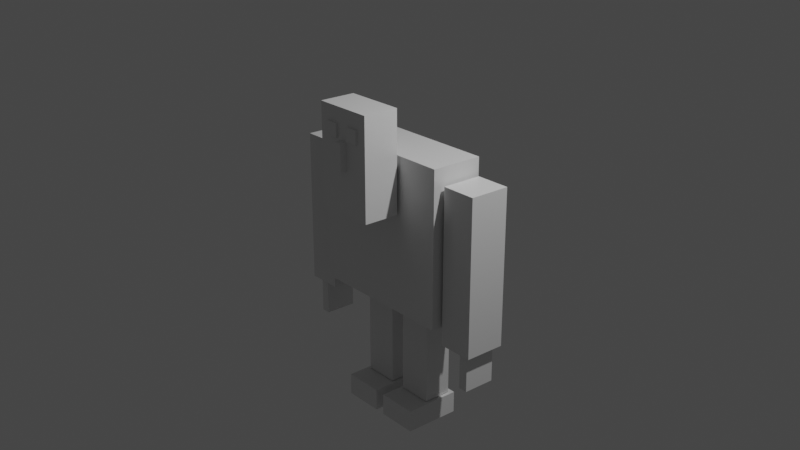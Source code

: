 # Source: persone_With_a_monster_1.blend  (saved by Blender 2.93.21; exported with 4.5.12 LTS)
import bpy
from mathutils import Matrix  # noqa: F401  (used for matrix-valued properties, if any)

bpy.ops.wm.read_factory_settings(use_empty=True)
scene = bpy.context.scene
scene.name = 'Scene'

# ---- collections
col_person = bpy.data.collections.new('Person'); scene.collection.children.link(col_person)
col_head = bpy.data.collections.new('Head'); col_person.children.link(col_head)
col_body = bpy.data.collections.new('body'); col_person.children.link(col_body)
col_scene_things = bpy.data.collections.new('Scene things'); col_person.children.link(col_scene_things)

# ---- materials (node trees are filled in below, after node groups)
mat_material = bpy.data.materials.new('Material')
mat_material.alpha_threshold = 0.0
mat_material.use_transparent_shadow = False
mat_material.line_color = (0.0, 0.0, 0.0, 1.0)

# ---- material node trees
mat_material.use_nodes = True; mat_material.node_tree.nodes.clear()
_N = mat_material.node_tree.nodes; _L = mat_material.node_tree.links
n0 = _N.new('ShaderNodeOutputMaterial'); n0.name = 'Material Output'; n0.location = (300, 300)
n1 = _N.new('ShaderNodeBsdfPrincipled'); n1.name = 'Principled BSDF'; n1.location = (10, 300)
n1.distribution = 'GGX'
n1.subsurface_method = 'BURLEY'
n1.inputs[2].default_value = 0.4
n1.inputs[3].default_value = 1.45
n1.inputs[27].default_value = (0.0, 0.0, 0.0, 1.0)
n1.inputs[28].default_value = 1.0
_L.new(n1.outputs[0], n0.inputs[0])
n0.is_active_output = True

# ---- world
world_world = bpy.data.worlds.new('World'); scene.world = world_world
world_world.use_nodes = True; world_world.node_tree.nodes.clear()
_N = world_world.node_tree.nodes; _L = world_world.node_tree.links
n0 = _N.new('ShaderNodeOutputWorld'); n0.name = 'World Output'; n0.location = (300, 300)
n1 = _N.new('ShaderNodeBackground'); n1.name = 'Background'; n1.location = (10, 300)
n1.inputs[0].default_value = (0.05088, 0.05088, 0.05088, 1.0)
_L.new(n1.outputs[0], n0.inputs[0])
n0.is_active_output = True
world_world.color = (0.05088, 0.05088, 0.05088)
world_world.use_sun_shadow = False
world_world.sun_shadow_jitter_overblur = 0.0

# ---- cameras
cam_camera = bpy.data.cameras.new('Camera')
cam_camera.clip_end = 100.0
cam_camera.ortho_scale = 7.314

# ---- lights
light_light = bpy.data.lights.new('Light', 'POINT')
light_light.transmission_factor = 0.0
light_light.energy = 1000.0
light_light.shadow_soft_size = 0.1
light_light.shadow_maximum_resolution = 0.006
light_light.use_absolute_resolution = True

# ---- meshes
me_cube_001 = bpy.data.meshes.new('Cube.001')
me_cube_001.from_pydata([(1.0, 1.0, 1.0), (1.0, 1.0, -1.0), (1.0, -1.0, 1.0), (1.0, -1.0, -1.0), (-1.0, 1.0, 1.0), (-1.0, 1.0, -1.0), (-1.0, -1.0, 1.0), (-1.0, -1.0, -1.0)], [], [(0, 4, 6, 2), (3, 2, 6, 7), (7, 6, 4, 5), (5, 1, 3, 7), (1, 0, 2, 3), (5, 4, 0, 1)])
_uv = me_cube_001.uv_layers.new(name='UVMap')
_uv.uv.foreach_set('vector', [0.625, 0.5, 0.875, 0.5, 0.875, 0.75, 0.625, 0.75, 0.375, 0.75, 0.625, 0.75, 0.625, 1.0, 0.375, 1.0, 0.375, 0.0, 0.625, 0.0, 0.625, 0.25, 0.375, 0.25, 0.125, 0.5, 0.375, 0.5, 0.375, 0.75, 0.125, 0.75, 0.375, 0.5, 0.625, 0.5, 0.625, 0.75, 0.375, 0.75, 0.375, 0.25, 0.625, 0.25, 0.625, 0.5, 0.375, 0.5])
me_cube_001.materials.append(mat_material)
me_cube_001.use_remesh_preserve_volume = False
me_cube_001.use_remesh_preserve_attributes = False
me_cube_001.use_mirror_vertex_groups = False
me_cube_001.update()
me_cube_018 = bpy.data.meshes.new('Cube.018')
me_cube_018.from_pydata([(-1.0, -1.0, -1.0), (-1.0, -1.0, 1.0), (-1.0, 1.0, -1.0), (-1.0, 1.0, 1.0), (1.0, -1.0, -1.0), (1.0, -1.0, 1.0), (1.0, 1.0, -1.0), (1.0, 1.0, 1.0)], [], [(0, 1, 3, 2), (2, 3, 7, 6), (6, 7, 5, 4), (4, 5, 1, 0), (2, 6, 4, 0), (7, 3, 1, 5)])
_uv = me_cube_018.uv_layers.new(name='UVMap')
_uv.uv.foreach_set('vector', [0.375, 0.0, 0.625, 0.0, 0.625, 0.25, 0.375, 0.25, 0.375, 0.25, 0.625, 0.25, 0.625, 0.5, 0.375, 0.5, 0.375, 0.5, 0.625, 0.5, 0.625, 0.75, 0.375, 0.75, 0.375, 0.75, 0.625, 0.75, 0.625, 1.0, 0.375, 1.0, 0.125, 0.5, 0.375, 0.5, 0.375, 0.75, 0.125, 0.75, 0.625, 0.5, 0.875, 0.5, 0.875, 0.75, 0.625, 0.75])
me_cube_018.use_remesh_fix_poles = True
me_cube_018.use_remesh_preserve_attributes = False
me_cube_018.update()
me_cube_017 = bpy.data.meshes.new('Cube.017')
me_cube_017.from_pydata([(-1.0, -1.0, -1.0), (-1.0, -1.0, 1.0), (-1.0, 1.0, -1.0), (-1.0, 1.0, 1.0), (1.0, -1.0, -1.0), (1.0, -1.0, 1.0), (1.0, 1.0, -1.0), (1.0, 1.0, 1.0)], [], [(0, 1, 3, 2), (2, 3, 7, 6), (6, 7, 5, 4), (4, 5, 1, 0), (2, 6, 4, 0), (7, 3, 1, 5)])
_uv = me_cube_017.uv_layers.new(name='UVMap')
_uv.uv.foreach_set('vector', [0.375, 0.0, 0.625, 0.0, 0.625, 0.25, 0.375, 0.25, 0.375, 0.25, 0.625, 0.25, 0.625, 0.5, 0.375, 0.5, 0.375, 0.5, 0.625, 0.5, 0.625, 0.75, 0.375, 0.75, 0.375, 0.75, 0.625, 0.75, 0.625, 1.0, 0.375, 1.0, 0.125, 0.5, 0.375, 0.5, 0.375, 0.75, 0.125, 0.75, 0.625, 0.5, 0.875, 0.5, 0.875, 0.75, 0.625, 0.75])
me_cube_017.use_remesh_fix_poles = True
me_cube_017.use_remesh_preserve_attributes = False
me_cube_017.update()
me_cube_019 = bpy.data.meshes.new('Cube.019')
me_cube_019.from_pydata([(-1.0, -1.0, -1.0), (-1.0, -1.0, 1.0), (-1.0, 1.0, -1.0), (-1.0, 1.0, 1.0), (1.0, -1.0, -1.0), (1.0, -1.0, 1.0), (1.0, 1.0, -1.0), (1.0, 1.0, 1.0)], [], [(0, 1, 3, 2), (2, 3, 7, 6), (6, 7, 5, 4), (4, 5, 1, 0), (2, 6, 4, 0), (7, 3, 1, 5)])
_uv = me_cube_019.uv_layers.new(name='UVMap')
_uv.uv.foreach_set('vector', [0.375, 0.0, 0.625, 0.0, 0.625, 0.25, 0.375, 0.25, 0.375, 0.25, 0.625, 0.25, 0.625, 0.5, 0.375, 0.5, 0.375, 0.5, 0.625, 0.5, 0.625, 0.75, 0.375, 0.75, 0.375, 0.75, 0.625, 0.75, 0.625, 1.0, 0.375, 1.0, 0.125, 0.5, 0.375, 0.5, 0.375, 0.75, 0.125, 0.75, 0.625, 0.5, 0.875, 0.5, 0.875, 0.75, 0.625, 0.75])
me_cube_019.use_remesh_fix_poles = True
me_cube_019.use_remesh_preserve_attributes = False
me_cube_019.update()
me_cube = bpy.data.meshes.new('Cube')
me_cube.from_pydata([(1.0, 1.0, 1.0), (1.0, 1.0, -1.0), (1.0, -1.0, 1.0), (1.0, -1.0, -1.0), (-1.0, 1.0, 1.0), (-1.0, 1.0, -1.0), (-1.0, -1.0, 1.0), (-1.0, -1.0, -1.0)], [], [(0, 4, 6, 2), (3, 2, 6, 7), (7, 6, 4, 5), (5, 1, 3, 7), (1, 0, 2, 3), (5, 4, 0, 1)])
_uv = me_cube.uv_layers.new(name='UVMap')
_uv.uv.foreach_set('vector', [0.625, 0.5, 0.875, 0.5, 0.875, 0.75, 0.625, 0.75, 0.375, 0.75, 0.625, 0.75, 0.625, 1.0, 0.375, 1.0, 0.375, 0.0, 0.625, 0.0, 0.625, 0.25, 0.375, 0.25, 0.125, 0.5, 0.375, 0.5, 0.375, 0.75, 0.125, 0.75, 0.375, 0.5, 0.625, 0.5, 0.625, 0.75, 0.375, 0.75, 0.375, 0.25, 0.625, 0.25, 0.625, 0.5, 0.375, 0.5])
me_cube.materials.append(mat_material)
me_cube.use_remesh_preserve_volume = False
me_cube.use_remesh_preserve_attributes = False
me_cube.use_mirror_vertex_groups = False
me_cube.update()
me_cube_002 = bpy.data.meshes.new('Cube.002')
me_cube_002.from_pydata([(1.0, 1.0, 1.0), (1.0, 1.0, -1.0), (1.0, -1.0, 1.0), (1.0, -1.0, -1.0), (-1.0, 1.0, 1.0), (-1.0, 1.0, -1.0), (-1.0, -1.0, 1.0), (-1.0, -1.0, -1.0)], [], [(0, 4, 6, 2), (3, 2, 6, 7), (7, 6, 4, 5), (5, 1, 3, 7), (1, 0, 2, 3), (5, 4, 0, 1)])
_uv = me_cube_002.uv_layers.new(name='UVMap')
_uv.uv.foreach_set('vector', [0.625, 0.5, 0.875, 0.5, 0.875, 0.75, 0.625, 0.75, 0.375, 0.75, 0.625, 0.75, 0.625, 1.0, 0.375, 1.0, 0.375, 0.0, 0.625, 0.0, 0.625, 0.25, 0.375, 0.25, 0.125, 0.5, 0.375, 0.5, 0.375, 0.75, 0.125, 0.75, 0.375, 0.5, 0.625, 0.5, 0.625, 0.75, 0.375, 0.75, 0.375, 0.25, 0.625, 0.25, 0.625, 0.5, 0.375, 0.5])
me_cube_002.materials.append(mat_material)
me_cube_002.use_remesh_preserve_volume = False
me_cube_002.use_remesh_preserve_attributes = False
me_cube_002.use_mirror_vertex_groups = False
me_cube_002.update()
me_cube_004 = bpy.data.meshes.new('Cube.004')
me_cube_004.from_pydata([(1.0, 1.0, 1.0), (1.0, 1.0, -1.0), (1.0, -1.0, 1.0), (1.0, -1.0, -1.0), (-1.0, 1.0, 1.0), (-1.0, 1.0, -1.0), (-1.0, -1.0, 1.0), (-1.0, -1.0, -1.0)], [], [(0, 4, 6, 2), (3, 2, 6, 7), (7, 6, 4, 5), (5, 1, 3, 7), (1, 0, 2, 3), (5, 4, 0, 1)])
_uv = me_cube_004.uv_layers.new(name='UVMap')
_uv.uv.foreach_set('vector', [0.625, 0.5, 0.875, 0.5, 0.875, 0.75, 0.625, 0.75, 0.375, 0.75, 0.625, 0.75, 0.625, 1.0, 0.375, 1.0, 0.375, 0.0, 0.625, 0.0, 0.625, 0.25, 0.375, 0.25, 0.125, 0.5, 0.375, 0.5, 0.375, 0.75, 0.125, 0.75, 0.375, 0.5, 0.625, 0.5, 0.625, 0.75, 0.375, 0.75, 0.375, 0.25, 0.625, 0.25, 0.625, 0.5, 0.375, 0.5])
me_cube_004.materials.append(mat_material)
me_cube_004.use_remesh_preserve_volume = False
me_cube_004.use_remesh_preserve_attributes = False
me_cube_004.use_mirror_vertex_groups = False
me_cube_004.update()
me_cube_014 = bpy.data.meshes.new('Cube.014')
me_cube_014.from_pydata([(1.0, 1.0, 1.0), (1.0, 1.0, -1.0), (1.0, -1.0, 1.0), (1.0, -1.0, -1.0), (-1.0, 1.0, 1.0), (-1.0, 1.0, -1.0), (-1.0, -1.0, 1.0), (-1.0, -1.0, -1.0)], [], [(0, 4, 6, 2), (3, 2, 6, 7), (7, 6, 4, 5), (5, 1, 3, 7), (1, 0, 2, 3), (5, 4, 0, 1)])
_uv = me_cube_014.uv_layers.new(name='UVMap')
_uv.uv.foreach_set('vector', [0.625, 0.5, 0.875, 0.5, 0.875, 0.75, 0.625, 0.75, 0.375, 0.75, 0.625, 0.75, 0.625, 1.0, 0.375, 1.0, 0.375, 0.0, 0.625, 0.0, 0.625, 0.25, 0.375, 0.25, 0.125, 0.5, 0.375, 0.5, 0.375, 0.75, 0.125, 0.75, 0.375, 0.5, 0.625, 0.5, 0.625, 0.75, 0.375, 0.75, 0.375, 0.25, 0.625, 0.25, 0.625, 0.5, 0.375, 0.5])
me_cube_014.materials.append(mat_material)
me_cube_014.use_remesh_preserve_volume = False
me_cube_014.use_remesh_preserve_attributes = False
me_cube_014.use_mirror_vertex_groups = False
me_cube_014.update()
me_cube_016 = bpy.data.meshes.new('Cube.016')
me_cube_016.from_pydata([(1.0, 1.0, 1.0), (1.0, 1.0, -1.0), (1.0, -1.0, 1.0), (1.0, -1.0, -1.0), (-1.0, 1.0, 1.0), (-1.0, 1.0, -1.0), (-1.0, -1.0, 1.0), (-1.0, -1.0, -1.0)], [], [(0, 4, 6, 2), (3, 2, 6, 7), (7, 6, 4, 5), (5, 1, 3, 7), (1, 0, 2, 3), (5, 4, 0, 1)])
_uv = me_cube_016.uv_layers.new(name='UVMap')
_uv.uv.foreach_set('vector', [0.625, 0.5, 0.875, 0.5, 0.875, 0.75, 0.625, 0.75, 0.375, 0.75, 0.625, 0.75, 0.625, 1.0, 0.375, 1.0, 0.375, 0.0, 0.625, 0.0, 0.625, 0.25, 0.375, 0.25, 0.125, 0.5, 0.375, 0.5, 0.375, 0.75, 0.125, 0.75, 0.375, 0.5, 0.625, 0.5, 0.625, 0.75, 0.375, 0.75, 0.375, 0.25, 0.625, 0.25, 0.625, 0.5, 0.375, 0.5])
me_cube_016.materials.append(mat_material)
me_cube_016.use_remesh_preserve_volume = False
me_cube_016.use_remesh_preserve_attributes = False
me_cube_016.use_mirror_vertex_groups = False
me_cube_016.update()
me_cube_008 = bpy.data.meshes.new('Cube.008')
me_cube_008.from_pydata([(1.0, 1.0, 1.0), (1.0, 1.0, -1.0), (1.0, -1.0, 1.0), (1.0, -1.0, -1.0), (-1.0, 1.0, 1.0), (-1.0, 1.0, -1.0), (-1.0, -1.0, 1.0), (-1.0, -1.0, -1.0)], [], [(0, 4, 6, 2), (3, 2, 6, 7), (7, 6, 4, 5), (5, 1, 3, 7), (1, 0, 2, 3), (5, 4, 0, 1)])
_uv = me_cube_008.uv_layers.new(name='UVMap')
_uv.uv.foreach_set('vector', [0.625, 0.5, 0.875, 0.5, 0.875, 0.75, 0.625, 0.75, 0.375, 0.75, 0.625, 0.75, 0.625, 1.0, 0.375, 1.0, 0.375, 0.0, 0.625, 0.0, 0.625, 0.25, 0.375, 0.25, 0.125, 0.5, 0.375, 0.5, 0.375, 0.75, 0.125, 0.75, 0.375, 0.5, 0.625, 0.5, 0.625, 0.75, 0.375, 0.75, 0.375, 0.25, 0.625, 0.25, 0.625, 0.5, 0.375, 0.5])
me_cube_008.materials.append(mat_material)
me_cube_008.use_remesh_preserve_volume = False
me_cube_008.use_remesh_preserve_attributes = False
me_cube_008.use_mirror_vertex_groups = False
me_cube_008.update()
me_cube_009 = bpy.data.meshes.new('Cube.009')
me_cube_009.from_pydata([(1.0, 1.0, 1.0), (1.0, 1.0, -1.0), (1.0, -1.0, 1.0), (1.0, -1.0, -1.0), (-1.0, 1.0, 1.0), (-1.0, 1.0, -1.0), (-1.0, -1.0, 1.0), (-1.0, -1.0, -1.0)], [], [(0, 4, 6, 2), (3, 2, 6, 7), (7, 6, 4, 5), (5, 1, 3, 7), (1, 0, 2, 3), (5, 4, 0, 1)])
_uv = me_cube_009.uv_layers.new(name='UVMap')
_uv.uv.foreach_set('vector', [0.625, 0.5, 0.875, 0.5, 0.875, 0.75, 0.625, 0.75, 0.375, 0.75, 0.625, 0.75, 0.625, 1.0, 0.375, 1.0, 0.375, 0.0, 0.625, 0.0, 0.625, 0.25, 0.375, 0.25, 0.125, 0.5, 0.375, 0.5, 0.375, 0.75, 0.125, 0.75, 0.375, 0.5, 0.625, 0.5, 0.625, 0.75, 0.375, 0.75, 0.375, 0.25, 0.625, 0.25, 0.625, 0.5, 0.375, 0.5])
me_cube_009.materials.append(mat_material)
me_cube_009.use_remesh_preserve_volume = False
me_cube_009.use_remesh_preserve_attributes = False
me_cube_009.use_mirror_vertex_groups = False
me_cube_009.update()
me_cube_013 = bpy.data.meshes.new('Cube.013')
me_cube_013.from_pydata([(1.0, 1.0, 1.0), (1.0, 1.0, -1.0), (1.0, -1.0, 1.0), (1.0, -1.0, -1.0), (-1.0, 1.0, 1.0), (-1.0, 1.0, -1.0), (-1.0, -1.0, 1.0), (-1.0, -1.0, -1.0)], [], [(0, 4, 6, 2), (3, 2, 6, 7), (7, 6, 4, 5), (5, 1, 3, 7), (1, 0, 2, 3), (5, 4, 0, 1)])
_uv = me_cube_013.uv_layers.new(name='UVMap')
_uv.uv.foreach_set('vector', [0.625, 0.5, 0.875, 0.5, 0.875, 0.75, 0.625, 0.75, 0.375, 0.75, 0.625, 0.75, 0.625, 1.0, 0.375, 1.0, 0.375, 0.0, 0.625, 0.0, 0.625, 0.25, 0.375, 0.25, 0.125, 0.5, 0.375, 0.5, 0.375, 0.75, 0.125, 0.75, 0.375, 0.5, 0.625, 0.5, 0.625, 0.75, 0.375, 0.75, 0.375, 0.25, 0.625, 0.25, 0.625, 0.5, 0.375, 0.5])
me_cube_013.materials.append(mat_material)
me_cube_013.use_remesh_preserve_volume = False
me_cube_013.use_remesh_preserve_attributes = False
me_cube_013.use_mirror_vertex_groups = False
me_cube_013.update()
me_cube_012 = bpy.data.meshes.new('Cube.012')
me_cube_012.from_pydata([(1.0, 1.0, 1.0), (1.0, 1.0, -1.0), (1.0, -1.0, 1.0), (1.0, -1.0, -1.0), (-1.0, 1.0, 1.0), (-1.0, 1.0, -1.0), (-1.0, -1.0, 1.0), (-1.0, -1.0, -1.0)], [], [(0, 4, 6, 2), (3, 2, 6, 7), (7, 6, 4, 5), (5, 1, 3, 7), (1, 0, 2, 3), (5, 4, 0, 1)])
_uv = me_cube_012.uv_layers.new(name='UVMap')
_uv.uv.foreach_set('vector', [0.625, 0.5, 0.875, 0.5, 0.875, 0.75, 0.625, 0.75, 0.375, 0.75, 0.625, 0.75, 0.625, 1.0, 0.375, 1.0, 0.375, 0.0, 0.625, 0.0, 0.625, 0.25, 0.375, 0.25, 0.125, 0.5, 0.375, 0.5, 0.375, 0.75, 0.125, 0.75, 0.375, 0.5, 0.625, 0.5, 0.625, 0.75, 0.375, 0.75, 0.375, 0.25, 0.625, 0.25, 0.625, 0.5, 0.375, 0.5])
me_cube_012.materials.append(mat_material)
me_cube_012.use_remesh_preserve_volume = False
me_cube_012.use_remesh_preserve_attributes = False
me_cube_012.use_mirror_vertex_groups = False
me_cube_012.update()

# ---- objects
ob_head = bpy.data.objects.new('head', me_cube_001)
ob_left_eye = bpy.data.objects.new('Left-eye', me_cube_018)
ob_right_eye = bpy.data.objects.new('right-eye', me_cube_017)
ob_nose = bpy.data.objects.new('Nose', me_cube_019)
ob_body = bpy.data.objects.new('body', me_cube)
ob_left_arm = bpy.data.objects.new('left-arm', me_cube_002)
ob_right_arm = bpy.data.objects.new('right-arm', me_cube_004)
ob_left_hand = bpy.data.objects.new('left-hand', me_cube_014)
ob_right_hand = bpy.data.objects.new('right-hand', me_cube_016)
ob_left_leg = bpy.data.objects.new('left-leg', me_cube_008)
ob_right_leg = bpy.data.objects.new('right-leg', me_cube_009)
ob_left_foot = bpy.data.objects.new('left-foot', me_cube_013)
ob_right_foot = bpy.data.objects.new('right-foot', me_cube_012)
ob_camera = bpy.data.objects.new('Camera', cam_camera)
ob_light = bpy.data.objects.new('Light', light_light)

# ---- transforms, parenting, visibility, modifiers, constraints
ob_head.location = (-5.439e-17, -0.6027, 0.9254)
ob_head.scale = (0.3964, 0.232, 0.6451)
ob_head.lock_rotations_4d = False
ob_head.empty_display_type = 'ARROWS'
ob_head.lineart.crease_threshold = 0.0
ob_left_eye.location = (0.1815, -0.8409, 1.29)
ob_left_eye.scale = (0.08463, 0.02437, 0.08463)
ob_right_eye.location = (-0.1755, -0.8409, 1.29)
ob_right_eye.scale = (0.08463, 0.02437, 0.08463)
ob_nose.location = (0.005697, -0.8156, 1.006)
ob_nose.scale = (0.05325, 0.1039, 0.1739)
ob_body.location = (0.0, 0.0, 0.0)
ob_body.scale = (1.0, 0.3397, 1.0)
ob_body.lock_rotations_4d = False
ob_body.empty_display_type = 'ARROWS'
ob_body.lineart.crease_threshold = 0.0
ob_left_arm.location = (1.269, 0.03938, -0.2177)
ob_left_arm.scale = (0.2274, 0.2639, 1.0)
ob_left_arm.lock_rotations_4d = False
ob_left_arm.empty_display_type = 'ARROWS'
ob_left_arm.lineart.crease_threshold = 0.0
ob_right_arm.location = (-1.263, 0.0315, -0.2177)
ob_right_arm.scale = (0.2274, 0.2639, 1.0)
ob_right_arm.lock_rotations_4d = False
ob_right_arm.empty_display_type = 'ARROWS'
ob_right_arm.lineart.crease_threshold = 0.0
ob_left_hand.location = (1.355, 0.03938, -1.462)
ob_left_hand.scale = (0.05928, 0.2075, 0.2402)
ob_left_hand.lock_rotations_4d = False
ob_left_hand.empty_display_type = 'ARROWS'
ob_left_hand.lineart.crease_threshold = 0.0
ob_right_hand.location = (-1.33, 0.0315, -1.462)
ob_right_hand.scale = (0.05928, 0.2075, 0.2402)
ob_right_hand.lock_rotations_4d = False
ob_right_hand.empty_display_type = 'ARROWS'
ob_right_hand.lineart.crease_threshold = 0.0
ob_left_leg.location = (0.3306, 0.1553, -1.654)
ob_left_leg.scale = (0.2274, 0.1853, 0.6371)
ob_left_leg.lock_rotations_4d = False
ob_left_leg.empty_display_type = 'ARROWS'
ob_left_leg.lineart.crease_threshold = 0.0
ob_right_leg.location = (-0.331, 0.1553, -1.654)
ob_right_leg.scale = (0.2274, 0.1853, 0.6371)
ob_right_leg.lock_rotations_4d = False
ob_right_leg.empty_display_type = 'ARROWS'
ob_right_leg.lineart.crease_threshold = 0.0
ob_left_foot.location = (0.3345, 0.03712, -2.442)
ob_left_foot.rotation_euler = (1.571, -0.0, 0.0)
ob_left_foot.scale = (0.2665, 0.1434, 0.3667)
ob_left_foot.lock_rotations_4d = False
ob_left_foot.empty_display_type = 'ARROWS'
ob_left_foot.lineart.crease_threshold = 0.0
ob_right_foot.location = (-0.3349, 0.03712, -2.442)
ob_right_foot.rotation_euler = (1.571, -0.0, 0.0)
ob_right_foot.scale = (0.2665, 0.1434, 0.3667)
ob_right_foot.lock_rotations_4d = False
ob_right_foot.empty_display_type = 'ARROWS'
ob_right_foot.lineart.crease_threshold = 0.0
ob_camera.location = (9.562, -8.046, 5.137)
ob_camera.rotation_euler = (1.176, -1.305e-07, 0.8708)
ob_camera.lock_rotations_4d = False
ob_camera.empty_display_type = 'ARROWS'
ob_camera.color = (0.0, 0.0, 0.0, 0.0)
ob_camera.display_type = 'WIRE'
ob_camera.lineart.crease_threshold = 0.0
ob_light.location = (4.076, 1.005, 5.904)
ob_light.rotation_euler = (0.6503, 0.05522, 1.866)
ob_light.lock_rotations_4d = False
ob_light.empty_display_type = 'ARROWS'
ob_light.color = (0.0, 0.0, 0.0, 0.0)
ob_light.lineart.crease_threshold = 0.0

# ---- collection membership
col_head.objects.link(ob_head)
col_head.objects.link(ob_left_eye)
col_head.objects.link(ob_right_eye)
col_head.objects.link(ob_nose)
col_body.objects.link(ob_body)
col_body.objects.link(ob_left_arm)
col_body.objects.link(ob_right_arm)
col_body.objects.link(ob_left_hand)
col_body.objects.link(ob_right_hand)
col_body.objects.link(ob_left_leg)
col_body.objects.link(ob_right_leg)
col_body.objects.link(ob_left_foot)
col_body.objects.link(ob_right_foot)
col_scene_things.objects.link(ob_camera)
col_scene_things.objects.link(ob_light)

# ---- scene / render settings (as saved in the file)
scene.camera = ob_camera
scene.frame_start = 1; scene.frame_end = 250; scene.frame_set(1)
scene.render.engine = 'BLENDER_EEVEE_NEXT'
scene.cycles.use_denoising = False
scene.cycles.samples = 128
scene.cycles.sampling_pattern = 'TABULATED_SOBOL'
scene.cycles.use_adaptive_sampling = False
scene.cycles.use_light_tree = False
scene.view_settings.view_transform = 'Filmic'
bpy.context.view_layer.update()
